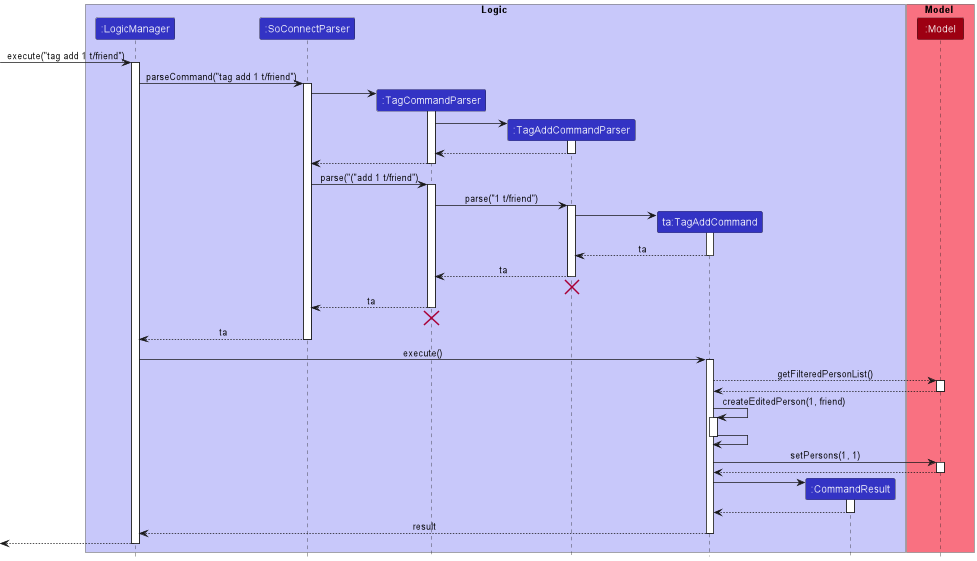

The diagram above was rendered by PlantUML. Its source (embedded in the PNG):
@startuml
!include style.puml
scale 1600*561

box Logic LOGIC_COLOR_T1
participant ":LogicManager" as LogicManager LOGIC_COLOR
participant ":SoConnectParser" as SoConnectParser LOGIC_COLOR
participant ":TagCommandParser" as TagCommandParser LOGIC_COLOR
participant ":TagAddCommandParser" as TagAddCommandParser LOGIC_COLOR
participant "ta:TagAddCommand" as TagAddCommand LOGIC_COLOR
participant ":CommandResult" as CommandResult LOGIC_COLOR
end box

box Model MODEL_COLOR_T1
participant ":Model" as Model MODEL_COLOR
end box

[-> LogicManager : execute("tag add 1 t/friend")
activate LogicManager

LogicManager -> SoConnectParser : parseCommand("tag add 1 t/friend")
activate SoConnectParser

create TagCommandParser
SoConnectParser -> TagCommandParser
activate TagCommandParser

create TagAddCommandParser
TagCommandParser -> TagAddCommandParser
activate TagAddCommandParser

TagAddCommandParser --> TagCommandParser
deactivate TagAddCommandParser

TagCommandParser --> SoConnectParser
deactivate TagCommandParser

SoConnectParser -> TagCommandParser : parse("("add 1 t/friend")
activate TagCommandParser

TagCommandParser -> TagAddCommandParser : parse("1 t/friend")
activate TagAddCommandParser

create TagAddCommand
TagAddCommandParser -> TagAddCommand
activate TagAddCommand

TagAddCommand --> TagAddCommandParser : ta
deactivate TagAddCommand

TagAddCommandParser --> TagCommandParser : ta
deactivate TagAddCommandParser
'Hidden arrow to position the destroy marker below the end of the activation bar.
TagAddCommandParser -[hidden]-> TagCommandParser
destroy TagAddCommandParser

TagCommandParser --> SoConnectParser : ta
deactivate TagCommandParser
'Hidden arrow to position the destroy marker below the end of the activation bar.
TagCommandParser -[hidden]-> SoConnectParser
destroy TagCommandParser

SoConnectParser --> LogicManager : ta
deactivate SoConnectParser

LogicManager -> TagAddCommand : execute()
activate TagAddCommand

TagAddCommand --> Model : getFilteredPersonList()
activate Model

Model --> TagAddCommand
deactivate Model

TagAddCommand -> TagAddCommand : createEditedPerson(1, friend)
activate TagAddCommand

TagAddCommand -> TagAddCommand
deactivate TagAddCommand


TagAddCommand -> Model : setPersons(1, 1)
activate Model

Model --> TagAddCommand
deactivate Model

create CommandResult
TagAddCommand -> CommandResult
activate CommandResult

CommandResult --> TagAddCommand
deactivate CommandResult

TagAddCommand --> LogicManager : result
deactivate TagAddCommand

[<--LogicManager
deactivate LogicManager
@enduml